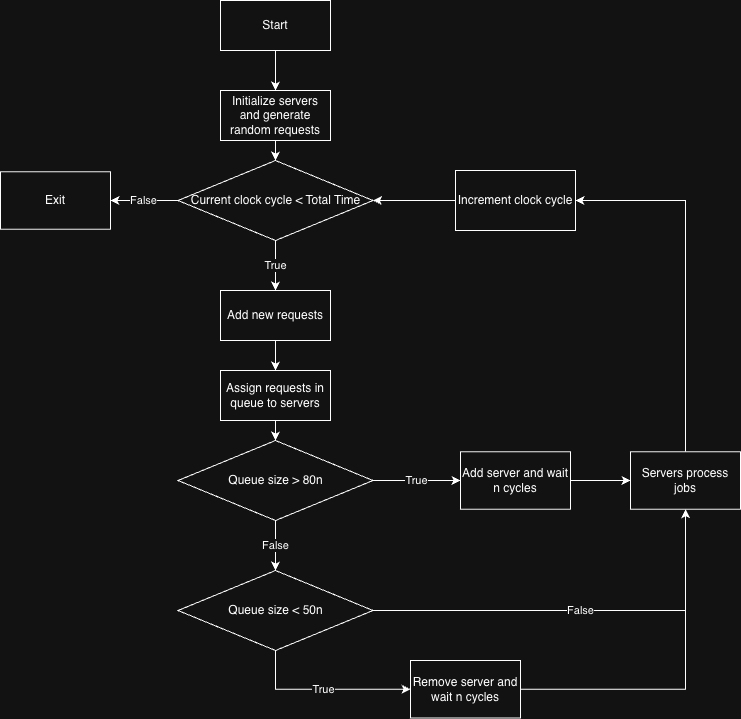

The diagram above was exported from draw.io. Its source (the exported page's mxGraphModel, read from the mxfile embedded in the PNG):
<mxGraphModel dx="1148" dy="745" grid="1" gridSize="10" guides="1" tooltips="1" connect="1" arrows="1" fold="1" page="1" pageScale="1" pageWidth="850" pageHeight="1100" math="0" shadow="0">
  <root>
    <mxCell id="0" />
    <mxCell id="1" parent="0" />
    <mxCell id="SRr_uVGwVwN_r5I766d3-4" edge="1" parent="1" source="SRr_uVGwVwN_r5I766d3-1" style="edgeStyle=orthogonalEdgeStyle;rounded=0;orthogonalLoop=1;jettySize=auto;html=1;exitX=0.5;exitY=1;exitDx=0;exitDy=0;entryX=0.5;entryY=0;entryDx=0;entryDy=0;" target="SRr_uVGwVwN_r5I766d3-3">
      <mxGeometry relative="1" as="geometry" />
    </mxCell>
    <mxCell id="SRr_uVGwVwN_r5I766d3-1" parent="1" style="rounded=0;whiteSpace=wrap;html=1;" value="Start" vertex="1">
      <mxGeometry height="50" width="110" x="250" y="100" as="geometry" />
    </mxCell>
    <mxCell id="SRr_uVGwVwN_r5I766d3-8" edge="1" parent="1" source="SRr_uVGwVwN_r5I766d3-3" style="edgeStyle=orthogonalEdgeStyle;rounded=0;orthogonalLoop=1;jettySize=auto;html=1;exitX=0.5;exitY=1;exitDx=0;exitDy=0;entryX=0.5;entryY=0;entryDx=0;entryDy=0;" target="SRr_uVGwVwN_r5I766d3-7">
      <mxGeometry relative="1" as="geometry" />
    </mxCell>
    <mxCell id="SRr_uVGwVwN_r5I766d3-3" parent="1" style="whiteSpace=wrap;html=1;" value="Initialize servers and generate random requests" vertex="1">
      <mxGeometry height="50" width="110" x="250" y="190" as="geometry" />
    </mxCell>
    <mxCell id="SRr_uVGwVwN_r5I766d3-10" edge="1" parent="1" source="SRr_uVGwVwN_r5I766d3-7" style="edgeStyle=orthogonalEdgeStyle;rounded=0;orthogonalLoop=1;jettySize=auto;html=1;exitX=0.5;exitY=1;exitDx=0;exitDy=0;" value="&lt;div&gt;True&lt;/div&gt;">
      <mxGeometry relative="1" as="geometry">
        <mxPoint as="offset" />
        <mxPoint x="305" y="390" as="targetPoint" />
      </mxGeometry>
    </mxCell>
    <mxCell id="SRr_uVGwVwN_r5I766d3-33" edge="1" parent="1" source="SRr_uVGwVwN_r5I766d3-7" style="edgeStyle=orthogonalEdgeStyle;rounded=0;orthogonalLoop=1;jettySize=auto;html=1;exitX=0;exitY=0.5;exitDx=0;exitDy=0;entryX=1;entryY=0.5;entryDx=0;entryDy=0;" target="SRr_uVGwVwN_r5I766d3-11" value="False">
      <mxGeometry relative="1" as="geometry" />
    </mxCell>
    <mxCell id="SRr_uVGwVwN_r5I766d3-7" parent="1" style="rhombus;whiteSpace=wrap;html=1;" value="Current clock cycle &amp;lt; Total Time" vertex="1">
      <mxGeometry height="80" width="195" x="207.5" y="260" as="geometry" />
    </mxCell>
    <mxCell id="SRr_uVGwVwN_r5I766d3-11" parent="1" style="rounded=0;whiteSpace=wrap;html=1;" value="Exit" vertex="1">
      <mxGeometry height="57.5" width="110" x="30" y="271.25" as="geometry" />
    </mxCell>
    <mxCell id="SRr_uVGwVwN_r5I766d3-15" edge="1" parent="1" source="SRr_uVGwVwN_r5I766d3-13" style="edgeStyle=orthogonalEdgeStyle;rounded=0;orthogonalLoop=1;jettySize=auto;html=1;exitX=0.5;exitY=1;exitDx=0;exitDy=0;entryX=0.5;entryY=0;entryDx=0;entryDy=0;" target="SRr_uVGwVwN_r5I766d3-14">
      <mxGeometry relative="1" as="geometry" />
    </mxCell>
    <mxCell id="SRr_uVGwVwN_r5I766d3-13" parent="1" style="whiteSpace=wrap;html=1;" value="Add new requests" vertex="1">
      <mxGeometry height="50" width="110" x="250" y="390" as="geometry" />
    </mxCell>
    <mxCell id="SRr_uVGwVwN_r5I766d3-18" edge="1" parent="1" source="SRr_uVGwVwN_r5I766d3-14" style="edgeStyle=orthogonalEdgeStyle;rounded=0;orthogonalLoop=1;jettySize=auto;html=1;exitX=0.5;exitY=1;exitDx=0;exitDy=0;entryX=0.5;entryY=0;entryDx=0;entryDy=0;" target="SRr_uVGwVwN_r5I766d3-17">
      <mxGeometry relative="1" as="geometry" />
    </mxCell>
    <mxCell id="SRr_uVGwVwN_r5I766d3-14" parent="1" style="whiteSpace=wrap;html=1;" value="Assign requests in queue to servers" vertex="1">
      <mxGeometry height="50" width="110" x="250" y="470" as="geometry" />
    </mxCell>
    <mxCell id="SRr_uVGwVwN_r5I766d3-20" edge="1" parent="1" source="SRr_uVGwVwN_r5I766d3-17" style="edgeStyle=orthogonalEdgeStyle;rounded=0;orthogonalLoop=1;jettySize=auto;html=1;exitX=1;exitY=0.5;exitDx=0;exitDy=0;entryX=0;entryY=0.5;entryDx=0;entryDy=0;" target="SRr_uVGwVwN_r5I766d3-19" value="True">
      <mxGeometry relative="1" as="geometry" />
    </mxCell>
    <mxCell id="SRr_uVGwVwN_r5I766d3-23" edge="1" parent="1" source="SRr_uVGwVwN_r5I766d3-17" style="edgeStyle=orthogonalEdgeStyle;rounded=0;orthogonalLoop=1;jettySize=auto;html=1;exitX=0.5;exitY=1;exitDx=0;exitDy=0;entryX=0.5;entryY=0;entryDx=0;entryDy=0;" target="SRr_uVGwVwN_r5I766d3-22" value="False">
      <mxGeometry relative="1" as="geometry" />
    </mxCell>
    <mxCell id="SRr_uVGwVwN_r5I766d3-17" parent="1" style="rhombus;whiteSpace=wrap;html=1;" value="Queue size &amp;gt; 80n" vertex="1">
      <mxGeometry height="80" width="195" x="207.5" y="540" as="geometry" />
    </mxCell>
    <mxCell id="SRr_uVGwVwN_r5I766d3-31" edge="1" parent="1" source="SRr_uVGwVwN_r5I766d3-19" style="edgeStyle=orthogonalEdgeStyle;rounded=0;orthogonalLoop=1;jettySize=auto;html=1;exitX=1;exitY=0.5;exitDx=0;exitDy=0;entryX=0;entryY=0.5;entryDx=0;entryDy=0;" target="SRr_uVGwVwN_r5I766d3-27">
      <mxGeometry relative="1" as="geometry" />
    </mxCell>
    <mxCell id="SRr_uVGwVwN_r5I766d3-19" parent="1" style="rounded=0;whiteSpace=wrap;html=1;" value="Add server and wait n cycles" vertex="1">
      <mxGeometry height="57.5" width="110" x="490" y="551.25" as="geometry" />
    </mxCell>
    <mxCell id="SRr_uVGwVwN_r5I766d3-28" edge="1" parent="1" source="SRr_uVGwVwN_r5I766d3-22" style="edgeStyle=orthogonalEdgeStyle;rounded=0;orthogonalLoop=1;jettySize=auto;html=1;exitX=1;exitY=0.5;exitDx=0;exitDy=0;entryX=0.5;entryY=1;entryDx=0;entryDy=0;" target="SRr_uVGwVwN_r5I766d3-27" value="False">
      <mxGeometry relative="1" as="geometry" />
    </mxCell>
    <mxCell id="SRr_uVGwVwN_r5I766d3-29" edge="1" parent="1" source="SRr_uVGwVwN_r5I766d3-22" style="edgeStyle=orthogonalEdgeStyle;rounded=0;orthogonalLoop=1;jettySize=auto;html=1;exitX=0.5;exitY=1;exitDx=0;exitDy=0;entryX=0;entryY=0.5;entryDx=0;entryDy=0;" target="SRr_uVGwVwN_r5I766d3-24" value="True">
      <mxGeometry relative="1" as="geometry" />
    </mxCell>
    <mxCell id="SRr_uVGwVwN_r5I766d3-22" parent="1" style="rhombus;whiteSpace=wrap;html=1;" value="Queue size &amp;lt; 50n" vertex="1">
      <mxGeometry height="80" width="195" x="207.5" y="670" as="geometry" />
    </mxCell>
    <mxCell id="SRr_uVGwVwN_r5I766d3-30" edge="1" parent="1" source="SRr_uVGwVwN_r5I766d3-24" style="edgeStyle=orthogonalEdgeStyle;rounded=0;orthogonalLoop=1;jettySize=auto;html=1;exitX=1;exitY=0.5;exitDx=0;exitDy=0;entryX=0.5;entryY=1;entryDx=0;entryDy=0;" target="SRr_uVGwVwN_r5I766d3-27">
      <mxGeometry relative="1" as="geometry" />
    </mxCell>
    <mxCell id="SRr_uVGwVwN_r5I766d3-24" parent="1" style="rounded=0;whiteSpace=wrap;html=1;" value="Remove server and wait n cycles" vertex="1">
      <mxGeometry height="57.5" width="110" x="440" y="760" as="geometry" />
    </mxCell>
    <mxCell id="SRr_uVGwVwN_r5I766d3-34" edge="1" parent="1" source="SRr_uVGwVwN_r5I766d3-27" style="edgeStyle=orthogonalEdgeStyle;rounded=0;orthogonalLoop=1;jettySize=auto;html=1;exitX=0.5;exitY=0;exitDx=0;exitDy=0;entryX=1;entryY=0.5;entryDx=0;entryDy=0;" target="SRr_uVGwVwN_r5I766d3-35">
      <mxGeometry relative="1" as="geometry" />
    </mxCell>
    <mxCell id="SRr_uVGwVwN_r5I766d3-27" parent="1" style="rounded=0;whiteSpace=wrap;html=1;" value="Servers process jobs" vertex="1">
      <mxGeometry height="57.5" width="110" x="660" y="551.25" as="geometry" />
    </mxCell>
    <mxCell id="SRr_uVGwVwN_r5I766d3-36" edge="1" parent="1" source="SRr_uVGwVwN_r5I766d3-35" style="edgeStyle=orthogonalEdgeStyle;rounded=0;orthogonalLoop=1;jettySize=auto;html=1;exitX=0;exitY=0.5;exitDx=0;exitDy=0;entryX=1;entryY=0.5;entryDx=0;entryDy=0;" target="SRr_uVGwVwN_r5I766d3-7">
      <mxGeometry relative="1" as="geometry" />
    </mxCell>
    <mxCell id="SRr_uVGwVwN_r5I766d3-35" parent="1" style="rounded=0;whiteSpace=wrap;html=1;" value="Increment clock cycle" vertex="1">
      <mxGeometry height="60" width="120" x="485" y="270" as="geometry" />
    </mxCell>
  </root>
</mxGraphModel>